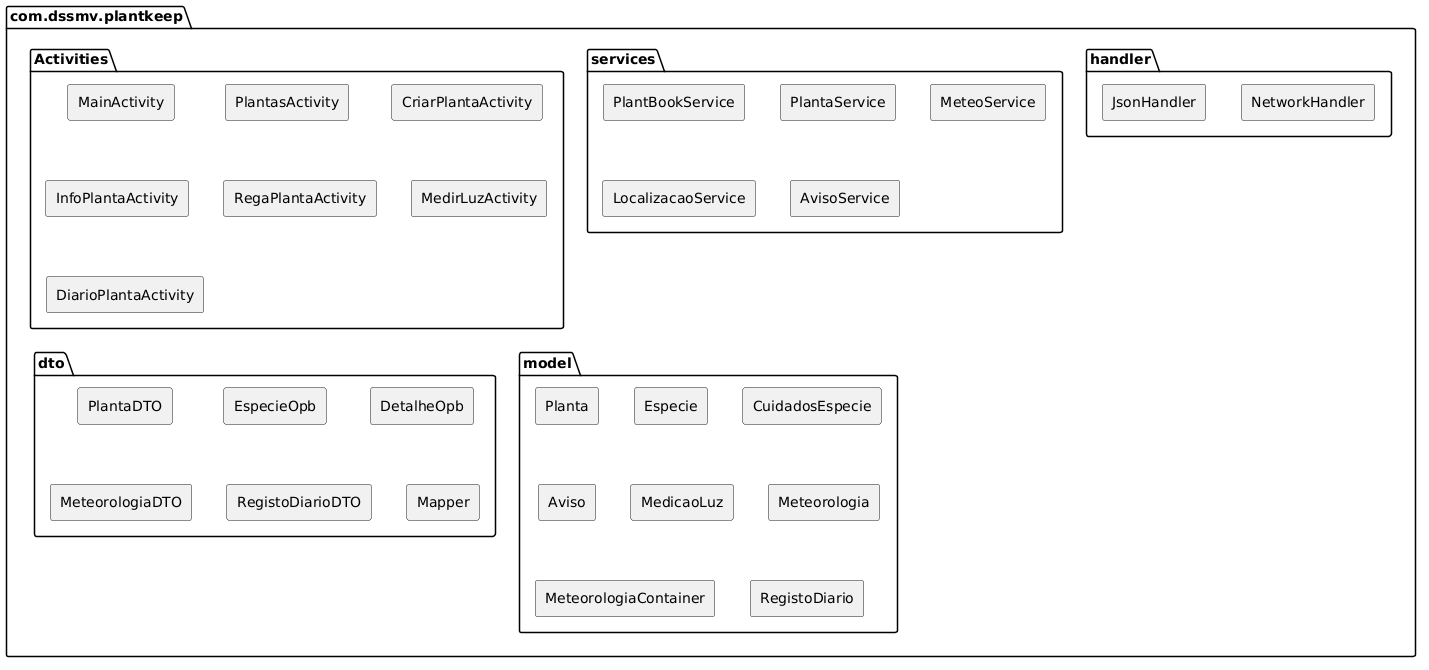

The diagram above was rendered by PlantUML. Its source (embedded in the PNG):
@startuml
skinparam componentStyle rectangle

package "com.dssmv.plantkeep" {
  package "Activities" {
    [MainActivity] as a1
    [PlantasActivity] as a2
    [CriarPlantaActivity] as a3
    [InfoPlantaActivity] as a4
    [RegaPlantaActivity] as a5
    [MedirLuzActivity] as a6
    [DiarioPlantaActivity] as a7
  }
  package "services" {
    [PlantBookService] as s1
    [PlantaService] as s2
    [MeteoService] as s3
    [LocalizacaoService] as s4
    [AvisoService] as s5
  }
  package "handler" {
    [JsonHandler] as h1
    [NetworkHandler] as h2
  }
  package "dto" {
    [PlantaDTO] as d1
    [EspecieOpb] as d2
    [DetalheOpb] as d3
    [MeteorologiaDTO] as d4
    [RegistoDiarioDTO] as d5
    [Mapper] as d6
  }
  package "model" {
    [Planta] as m1
    [Especie] as m2
    [CuidadosEspecie] as m3
    [Aviso] as m4
    [MedicaoLuz] as m5
    [Meteorologia] as m6
    [MeteorologiaContainer] as m7
    [RegistoDiario] as m8
  }
}
@enduml